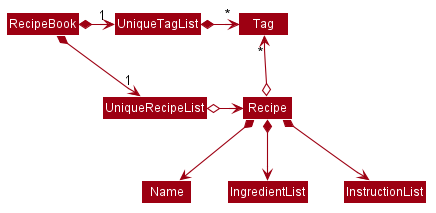

The diagram above was rendered by PlantUML. Its source (embedded in the PNG):
@startuml BetterModelClassDiagram








skinparam BackgroundColor #FFFFFFF

skinparam Shadowing false

skinparam Class {
    FontColor #FFFFFF
    BorderThickness 1
    BorderColor #FFFFFF
    StereotypeFontColor #FFFFFF
    FontName Arial
}

skinparam Actor {
    BorderColor #000000
    Color #000000
    FontName Arial
}

skinparam Sequence {
    MessageAlign center
    BoxFontSize 15
    BoxPadding 0
    BoxFontColor #FFFFFF
    FontName Arial
}

skinparam Participant {
    FontColor #FFFFFFF
    Padding 20
}

skinparam MinClassWidth 50
skinparam ParticipantPadding 10
skinparam Shadowing false
skinparam DefaultTextAlignment center
skinparam packageStyle Rectangle

hide footbox
hide members
hide circle
skinparam arrowThickness 1.1
skinparam arrowColor #9D0012
skinparam classBackgroundColor #9D0012

RecipeBook *-right-> "1" UniqueRecipeList
RecipeBook *-right-> "1" UniqueTagList
UniqueTagList -[hidden]down- UniqueRecipeList
UniqueTagList -[hidden]down- UniqueRecipeList

UniqueTagList *-right-> "*" Tag
UniqueRecipeList o-right-> Recipe

Recipe o-up-> "*" Tag

Recipe *--> Name
Recipe *--> IngredientList
Recipe *--> InstructionList
@enduml